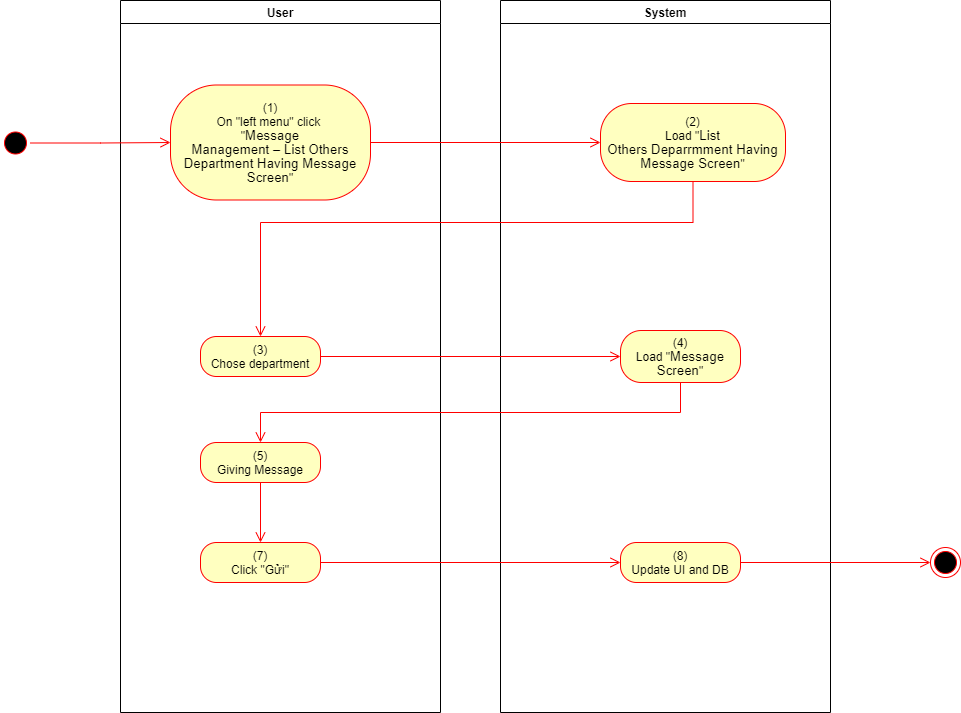

The diagram above was exported from draw.io. Its source (the exported page's mxGraphModel, read from the mxfile embedded in the PNG):
<mxGraphModel dx="1086" dy="806" grid="1" gridSize="10" guides="1" tooltips="1" connect="1" arrows="1" fold="1" page="1" pageScale="1" pageWidth="850" pageHeight="1100" math="0" shadow="0">
  <root>
    <mxCell id="0" />
    <mxCell id="1" parent="0" />
    <mxCell id="rwmXWHzyNwM4T7q4N-kW-1" value="User" style="swimlane;whiteSpace=wrap" parent="1" vertex="1">
      <mxGeometry x="140" y="128" width="320" height="712" as="geometry">
        <mxRectangle x="120" y="128" width="60" height="23" as="alternateBounds" />
      </mxGeometry>
    </mxCell>
    <mxCell id="rwmXWHzyNwM4T7q4N-kW-2" value="&lt;span&gt;(1)&lt;/span&gt;&lt;br style=&quot;padding: 0px ; margin: 0px&quot;&gt;&lt;span&gt;On &quot;left menu&quot; click&amp;nbsp;&lt;/span&gt;&lt;br style=&quot;padding: 0px ; margin: 0px&quot;&gt;&lt;span&gt;&quot;&lt;/span&gt;&lt;span lang=&quot;EN-GB&quot; style=&quot;font-size: 10pt ; line-height: 107% ; font-family: &amp;#34;arial&amp;#34; , sans-serif&quot;&gt;Message&lt;br/&gt;Management – List Others Department Having Message Screen&lt;/span&gt;&lt;span&gt;&quot;&lt;/span&gt;" style="rounded=1;whiteSpace=wrap;html=1;arcSize=40;fontColor=#000000;fillColor=#ffffc0;strokeColor=#ff0000;" parent="rwmXWHzyNwM4T7q4N-kW-1" vertex="1">
      <mxGeometry x="50" y="84.5" width="200" height="115" as="geometry" />
    </mxCell>
    <mxCell id="rwmXWHzyNwM4T7q4N-kW-3" value="(3)&lt;br&gt;Chose department" style="rounded=1;whiteSpace=wrap;html=1;arcSize=40;fontColor=#000000;fillColor=#ffffc0;strokeColor=#ff0000;" parent="rwmXWHzyNwM4T7q4N-kW-1" vertex="1">
      <mxGeometry x="80" y="336" width="120" height="40" as="geometry" />
    </mxCell>
    <mxCell id="rwmXWHzyNwM4T7q4N-kW-25" value="(5)&lt;br&gt;Giving Message" style="rounded=1;whiteSpace=wrap;html=1;arcSize=40;fontColor=#000000;fillColor=#ffffc0;strokeColor=#ff0000;" parent="rwmXWHzyNwM4T7q4N-kW-1" vertex="1">
      <mxGeometry x="80" y="442" width="120" height="40" as="geometry" />
    </mxCell>
    <mxCell id="rwmXWHzyNwM4T7q4N-kW-26" value="" style="edgeStyle=orthogonalEdgeStyle;html=1;verticalAlign=bottom;endArrow=open;endSize=8;strokeColor=#ff0000;rounded=0;" parent="rwmXWHzyNwM4T7q4N-kW-1" source="rwmXWHzyNwM4T7q4N-kW-25" edge="1">
      <mxGeometry relative="1" as="geometry">
        <mxPoint x="140" y="542" as="targetPoint" />
      </mxGeometry>
    </mxCell>
    <mxCell id="rwmXWHzyNwM4T7q4N-kW-27" value="(7)&lt;br&gt;Click &quot;Gửi&quot;" style="rounded=1;whiteSpace=wrap;html=1;arcSize=40;fontColor=#000000;fillColor=#ffffc0;strokeColor=#ff0000;" parent="rwmXWHzyNwM4T7q4N-kW-1" vertex="1">
      <mxGeometry x="80" y="542" width="120" height="40" as="geometry" />
    </mxCell>
    <mxCell id="rwmXWHzyNwM4T7q4N-kW-6" value="System" style="swimlane;whiteSpace=wrap;startSize=23;" parent="1" vertex="1">
      <mxGeometry x="520" y="128" width="330" height="712" as="geometry" />
    </mxCell>
    <mxCell id="rwmXWHzyNwM4T7q4N-kW-7" value="(2)&lt;br&gt;Load &quot;&lt;span lang=&quot;EN-GB&quot; style=&quot;font-size: 10pt ; line-height: 107% ; font-family: &amp;#34;arial&amp;#34; , sans-serif&quot;&gt;List&lt;br/&gt;Others Deparrmment Having Message Screen&lt;/span&gt;&quot;" style="rounded=1;whiteSpace=wrap;html=1;arcSize=40;fontColor=#000000;fillColor=#ffffc0;strokeColor=#ff0000;" parent="rwmXWHzyNwM4T7q4N-kW-6" vertex="1">
      <mxGeometry x="100" y="103" width="185" height="78" as="geometry" />
    </mxCell>
    <mxCell id="rwmXWHzyNwM4T7q4N-kW-12" value="(4)&lt;br&gt;Load &quot;&lt;span lang=&quot;EN-GB&quot; style=&quot;font-size: 10pt ; line-height: 107% ; font-family: &amp;#34;arial&amp;#34; , sans-serif&quot;&gt;Message&lt;br&gt;Screen&lt;/span&gt;&quot;" style="rounded=1;whiteSpace=wrap;html=1;arcSize=40;fontColor=#000000;fillColor=#ffffc0;strokeColor=#ff0000;" parent="rwmXWHzyNwM4T7q4N-kW-6" vertex="1">
      <mxGeometry x="120" y="330" width="120" height="52" as="geometry" />
    </mxCell>
    <mxCell id="rwmXWHzyNwM4T7q4N-kW-13" value="(8)&lt;br&gt;Update UI and DB" style="rounded=1;whiteSpace=wrap;html=1;arcSize=40;fontColor=#000000;fillColor=#ffffc0;strokeColor=#ff0000;" parent="rwmXWHzyNwM4T7q4N-kW-6" vertex="1">
      <mxGeometry x="120" y="542" width="120" height="40" as="geometry" />
    </mxCell>
    <mxCell id="rwmXWHzyNwM4T7q4N-kW-17" value="" style="ellipse;html=1;shape=startState;fillColor=#000000;strokeColor=#ff0000;" parent="1" vertex="1">
      <mxGeometry x="20" y="255.5" width="30" height="30" as="geometry" />
    </mxCell>
    <mxCell id="rwmXWHzyNwM4T7q4N-kW-18" value="" style="edgeStyle=orthogonalEdgeStyle;html=1;verticalAlign=bottom;endArrow=open;endSize=8;strokeColor=#ff0000;rounded=0;entryX=0;entryY=0.5;entryDx=0;entryDy=0;" parent="1" source="rwmXWHzyNwM4T7q4N-kW-17" target="rwmXWHzyNwM4T7q4N-kW-2" edge="1">
      <mxGeometry relative="1" as="geometry">
        <mxPoint x="200" y="253" as="targetPoint" />
      </mxGeometry>
    </mxCell>
    <mxCell id="rwmXWHzyNwM4T7q4N-kW-19" value="" style="edgeStyle=orthogonalEdgeStyle;html=1;verticalAlign=bottom;endArrow=open;endSize=8;strokeColor=#ff0000;rounded=0;entryX=0;entryY=0.5;entryDx=0;entryDy=0;" parent="1" source="rwmXWHzyNwM4T7q4N-kW-2" target="rwmXWHzyNwM4T7q4N-kW-7" edge="1">
      <mxGeometry relative="1" as="geometry">
        <mxPoint x="600" y="271" as="targetPoint" />
      </mxGeometry>
    </mxCell>
    <mxCell id="rwmXWHzyNwM4T7q4N-kW-20" value="" style="edgeStyle=orthogonalEdgeStyle;html=1;verticalAlign=bottom;endArrow=open;endSize=8;strokeColor=#ff0000;rounded=0;entryX=0.5;entryY=0;entryDx=0;entryDy=0;" parent="1" source="rwmXWHzyNwM4T7q4N-kW-7" target="rwmXWHzyNwM4T7q4N-kW-3" edge="1">
      <mxGeometry relative="1" as="geometry">
        <mxPoint x="685" y="350" as="targetPoint" />
        <Array as="points">
          <mxPoint x="713" y="350" />
          <mxPoint x="280" y="350" />
        </Array>
      </mxGeometry>
    </mxCell>
    <mxCell id="rwmXWHzyNwM4T7q4N-kW-21" value="" style="edgeStyle=orthogonalEdgeStyle;html=1;verticalAlign=bottom;endArrow=open;endSize=8;strokeColor=#ff0000;rounded=0;entryX=0;entryY=0.5;entryDx=0;entryDy=0;exitX=1;exitY=0.5;exitDx=0;exitDy=0;" parent="1" source="rwmXWHzyNwM4T7q4N-kW-3" target="rwmXWHzyNwM4T7q4N-kW-12" edge="1">
      <mxGeometry relative="1" as="geometry">
        <mxPoint x="630" y="490" as="targetPoint" />
        <mxPoint x="340" y="490" as="sourcePoint" />
      </mxGeometry>
    </mxCell>
    <mxCell id="rwmXWHzyNwM4T7q4N-kW-22" value="" style="ellipse;html=1;shape=endState;fillColor=#000000;strokeColor=#ff0000;" parent="1" vertex="1">
      <mxGeometry x="950" y="675" width="30" height="30" as="geometry" />
    </mxCell>
    <mxCell id="rwmXWHzyNwM4T7q4N-kW-23" value="" style="edgeStyle=orthogonalEdgeStyle;html=1;verticalAlign=bottom;endArrow=open;endSize=8;strokeColor=#ff0000;rounded=0;exitX=1;exitY=0.5;exitDx=0;exitDy=0;entryX=0;entryY=0.5;entryDx=0;entryDy=0;" parent="1" source="rwmXWHzyNwM4T7q4N-kW-13" target="rwmXWHzyNwM4T7q4N-kW-22" edge="1">
      <mxGeometry relative="1" as="geometry">
        <mxPoint x="820" y="760" as="targetPoint" />
        <mxPoint x="820" y="700" as="sourcePoint" />
      </mxGeometry>
    </mxCell>
    <mxCell id="rwmXWHzyNwM4T7q4N-kW-29" value="" style="edgeStyle=orthogonalEdgeStyle;html=1;verticalAlign=bottom;endArrow=open;endSize=8;strokeColor=#ff0000;rounded=0;exitX=1;exitY=0.5;exitDx=0;exitDy=0;entryX=0;entryY=0.5;entryDx=0;entryDy=0;" parent="1" source="rwmXWHzyNwM4T7q4N-kW-27" target="rwmXWHzyNwM4T7q4N-kW-13" edge="1">
      <mxGeometry relative="1" as="geometry">
        <mxPoint x="420" y="640" as="targetPoint" />
        <mxPoint x="420" y="580" as="sourcePoint" />
      </mxGeometry>
    </mxCell>
    <mxCell id="rwmXWHzyNwM4T7q4N-kW-14" value="" style="edgeStyle=orthogonalEdgeStyle;html=1;verticalAlign=bottom;endArrow=open;endSize=8;strokeColor=#ff0000;rounded=0;exitX=0.5;exitY=1;exitDx=0;exitDy=0;entryX=0.5;entryY=0;entryDx=0;entryDy=0;" parent="1" source="rwmXWHzyNwM4T7q4N-kW-12" target="rwmXWHzyNwM4T7q4N-kW-25" edge="1">
      <mxGeometry relative="1" as="geometry">
        <mxPoint x="690" y="770" as="targetPoint" />
      </mxGeometry>
    </mxCell>
  </root>
</mxGraphModel>